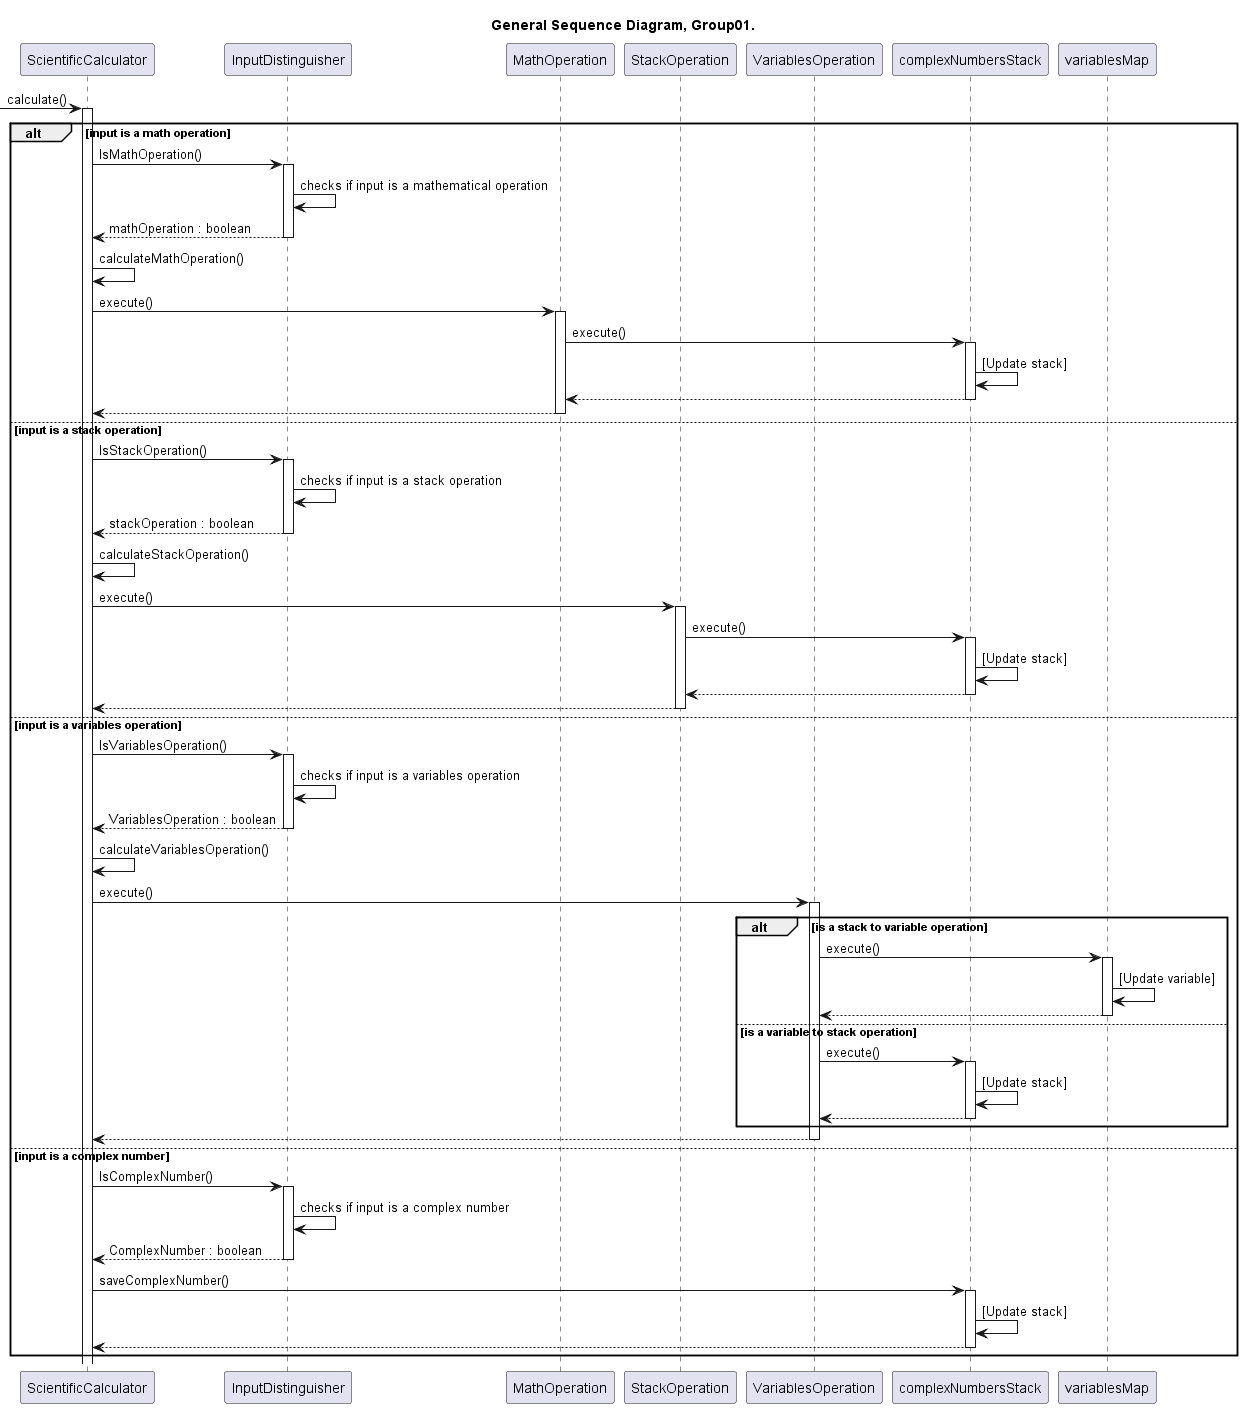

The diagram above was rendered by PlantUML. Its source (embedded in the PNG):
@startuml General_SequenceDiagram_Group01

title General Sequence Diagram, Group01.

participant ScientificCalculator as calc
participant InputDistinguisher as input
participant MathOperation as math
participant StackOperation as stack
participant VariablesOperation as Variables
participant complexNumbersStack as num_stack
participant variablesMap as var_map

-> calc:calculate()
activate calc


' math op case starts
alt input is a math operation

calc -> input : IsMathOperation()
activate input
input -> input : checks if input is a mathematical operation
input --> calc : mathOperation : boolean
deactivate input

calc -> calc : calculateMathOperation()
calc -> math : execute()
activate math
math -> num_stack : execute()
activate num_stack
num_stack -> num_stack : [Update stack]
num_stack --> math
deactivate num_stack
math --> calc
deactivate math



' stack op case starts
else input is a stack operation

calc -> input : IsStackOperation()
activate input
input -> input : checks if input is a stack operation
input --> calc : stackOperation : boolean
deactivate input

calc -> calc : calculateStackOperation()
calc -> stack : execute()
activate stack
stack -> num_stack : execute()
activate num_stack
num_stack -> num_stack : [Update stack]
num_stack --> stack
deactivate num_stack
stack --> calc
deactivate stack


' variables op case starts
else input is a variables operation

calc -> input : IsVariablesOperation()
activate input
input -> input : checks if input is a variables operation
input --> calc : VariablesOperation : boolean
deactivate input

calc -> calc : calculateVariablesOperation()
calc -> Variables : execute()
activate Variables
alt is a stack to variable operation
Variables -> var_map : execute()
activate var_map
var_map -> var_map : [Update variable]
var_map --> Variables
deactivate var_map
else is a variable to stack operation
Variables -> num_stack : execute()
activate num_stack
num_stack -> num_stack : [Update stack]
num_stack -->Variables
deactivate num_stack
end
Variables --> calc
deactivate Variables


' complex number case starts
else input is a complex number 

calc -> input : IsComplexNumber()
activate input
input -> input : checks if input is a complex number
input --> calc : ComplexNumber : boolean
deactivate input

calc -> num_stack : saveComplexNumber()
activate num_stack
num_stack -> num_stack : [Update stack]
num_stack --> calc
deactivate num_stack
end

@enduml